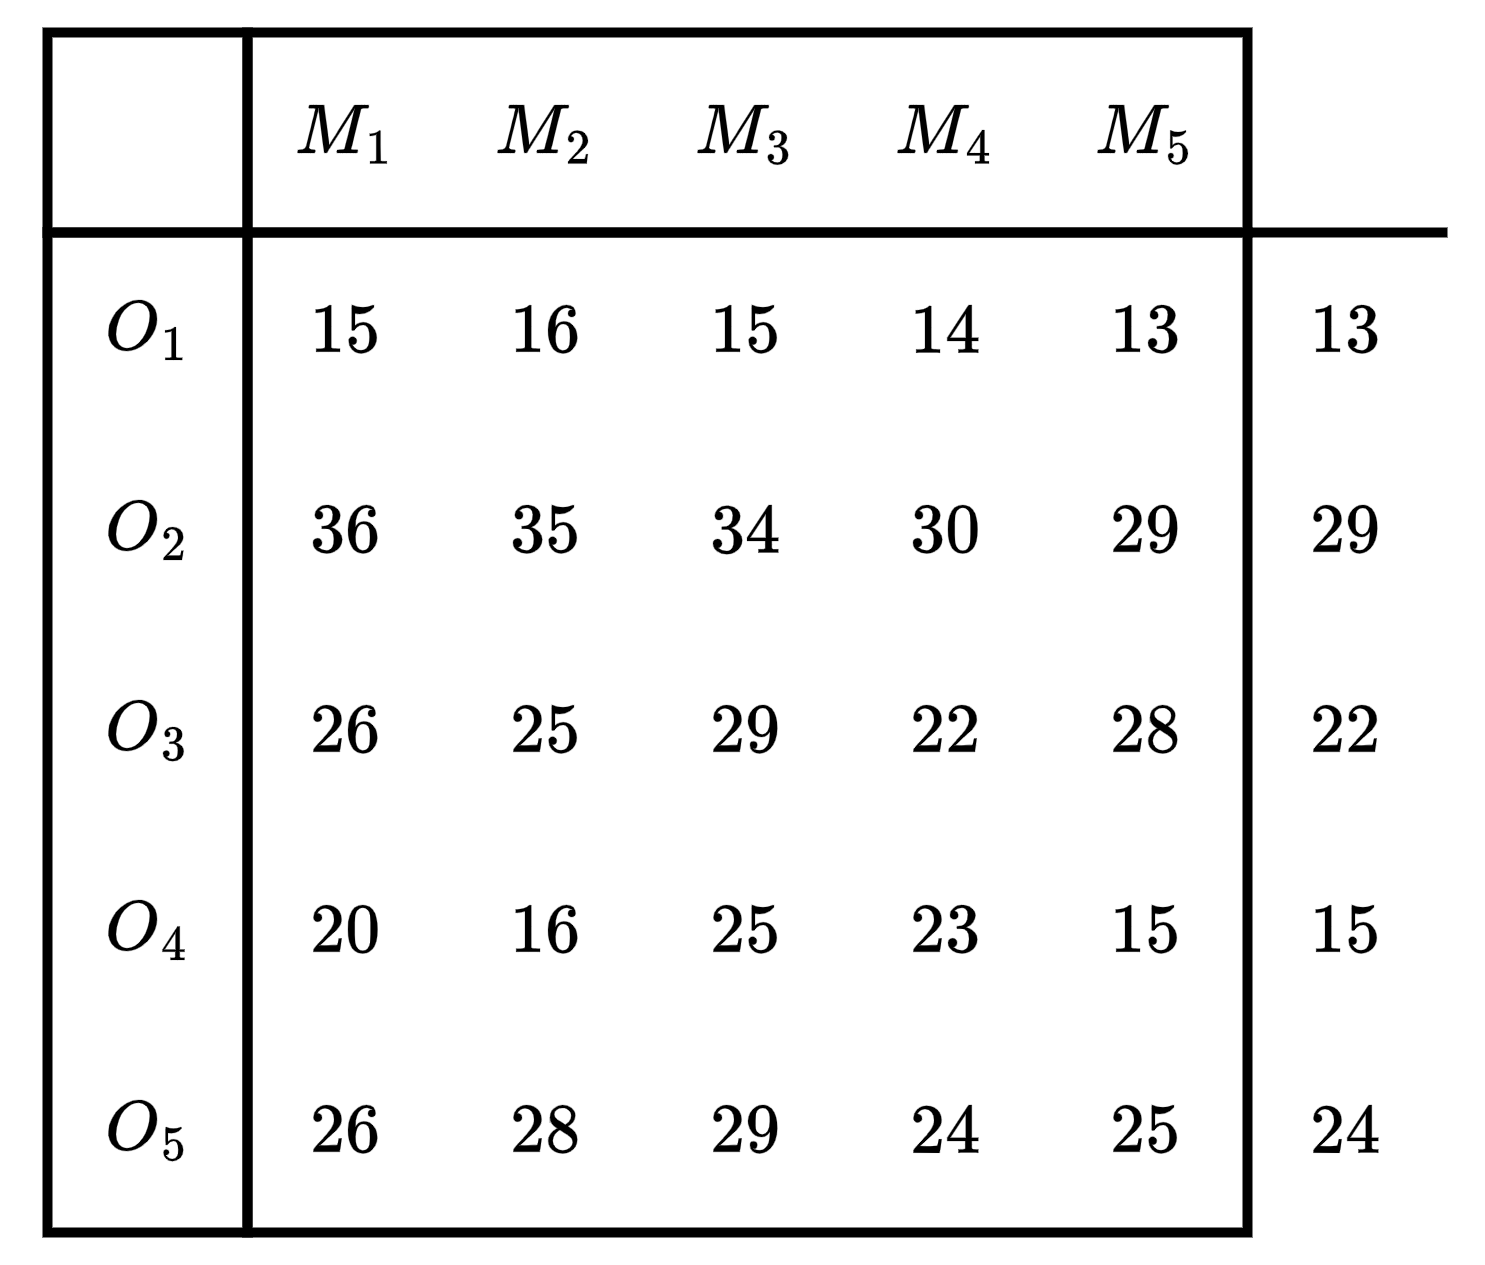

The diagram above was exported from draw.io. Its source (the exported page's mxGraphModel, read from the mxfile embedded in the PNG):
<mxGraphModel dx="346" dy="201" grid="1" gridSize="10" guides="1" tooltips="1" connect="1" arrows="1" fold="1" page="1" pageScale="1" pageWidth="827" pageHeight="1169" math="1" shadow="0">
  <root>
    <mxCell id="mXwxb2I3nzCg-ttnSsZe-0" />
    <mxCell id="mXwxb2I3nzCg-ttnSsZe-1" parent="mXwxb2I3nzCg-ttnSsZe-0" />
    <mxCell id="mXwxb2I3nzCg-ttnSsZe-2" value="" style="rounded=0;whiteSpace=wrap;html=1;fillStyle=solid;strokeColor=#000000;strokeWidth=2;fontColor=#007FFF;fillColor=none;" vertex="1" parent="mXwxb2I3nzCg-ttnSsZe-1">
      <mxGeometry x="160" y="320" width="40" height="40" as="geometry" />
    </mxCell>
    <mxCell id="mXwxb2I3nzCg-ttnSsZe-3" value="" style="rounded=0;whiteSpace=wrap;html=1;fillStyle=solid;strokeColor=#000000;strokeWidth=2;fontColor=#007FFF;fillColor=none;" vertex="1" parent="mXwxb2I3nzCg-ttnSsZe-1">
      <mxGeometry x="200" y="320" width="200" height="40" as="geometry" />
    </mxCell>
    <mxCell id="mXwxb2I3nzCg-ttnSsZe-4" value="" style="rounded=0;whiteSpace=wrap;html=1;fillStyle=solid;strokeColor=#000000;strokeWidth=2;fontColor=#007FFF;fillColor=none;" vertex="1" parent="mXwxb2I3nzCg-ttnSsZe-1">
      <mxGeometry x="160" y="360" width="40" height="200" as="geometry" />
    </mxCell>
    <mxCell id="mXwxb2I3nzCg-ttnSsZe-5" value="$$M_1$$" style="text;html=1;align=center;verticalAlign=middle;whiteSpace=wrap;rounded=0;" vertex="1" parent="mXwxb2I3nzCg-ttnSsZe-1">
      <mxGeometry x="200" y="320" width="40" height="40" as="geometry" />
    </mxCell>
    <mxCell id="mXwxb2I3nzCg-ttnSsZe-6" value="$$M_2$$" style="text;html=1;align=center;verticalAlign=middle;whiteSpace=wrap;rounded=0;" vertex="1" parent="mXwxb2I3nzCg-ttnSsZe-1">
      <mxGeometry x="240" y="320" width="40" height="40" as="geometry" />
    </mxCell>
    <mxCell id="mXwxb2I3nzCg-ttnSsZe-7" value="$$M_3$$" style="text;html=1;align=center;verticalAlign=middle;whiteSpace=wrap;rounded=0;" vertex="1" parent="mXwxb2I3nzCg-ttnSsZe-1">
      <mxGeometry x="280" y="320" width="40" height="40" as="geometry" />
    </mxCell>
    <mxCell id="mXwxb2I3nzCg-ttnSsZe-8" value="$$M_4$$" style="text;html=1;align=center;verticalAlign=middle;whiteSpace=wrap;rounded=0;" vertex="1" parent="mXwxb2I3nzCg-ttnSsZe-1">
      <mxGeometry x="320" y="320" width="40" height="40" as="geometry" />
    </mxCell>
    <mxCell id="mXwxb2I3nzCg-ttnSsZe-9" value="$$M_5$$" style="text;html=1;align=center;verticalAlign=middle;whiteSpace=wrap;rounded=0;" vertex="1" parent="mXwxb2I3nzCg-ttnSsZe-1">
      <mxGeometry x="360" y="320" width="40" height="40" as="geometry" />
    </mxCell>
    <mxCell id="mXwxb2I3nzCg-ttnSsZe-10" value="$$O_1$$" style="text;html=1;align=center;verticalAlign=middle;whiteSpace=wrap;rounded=0;" vertex="1" parent="mXwxb2I3nzCg-ttnSsZe-1">
      <mxGeometry x="160" y="360" width="40" height="40" as="geometry" />
    </mxCell>
    <mxCell id="mXwxb2I3nzCg-ttnSsZe-11" value="$$O_2$$" style="text;html=1;align=center;verticalAlign=middle;whiteSpace=wrap;rounded=0;" vertex="1" parent="mXwxb2I3nzCg-ttnSsZe-1">
      <mxGeometry x="160" y="400" width="40" height="40" as="geometry" />
    </mxCell>
    <mxCell id="mXwxb2I3nzCg-ttnSsZe-12" value="$$O_3$$" style="text;html=1;align=center;verticalAlign=middle;whiteSpace=wrap;rounded=0;" vertex="1" parent="mXwxb2I3nzCg-ttnSsZe-1">
      <mxGeometry x="160" y="440" width="40" height="40" as="geometry" />
    </mxCell>
    <mxCell id="mXwxb2I3nzCg-ttnSsZe-13" value="$$O_4$$" style="text;html=1;align=center;verticalAlign=middle;whiteSpace=wrap;rounded=0;" vertex="1" parent="mXwxb2I3nzCg-ttnSsZe-1">
      <mxGeometry x="160" y="480" width="40" height="40" as="geometry" />
    </mxCell>
    <mxCell id="mXwxb2I3nzCg-ttnSsZe-14" value="$$O_5$$" style="text;html=1;align=center;verticalAlign=middle;whiteSpace=wrap;rounded=0;" vertex="1" parent="mXwxb2I3nzCg-ttnSsZe-1">
      <mxGeometry x="160" y="520" width="40" height="40" as="geometry" />
    </mxCell>
    <mxCell id="mXwxb2I3nzCg-ttnSsZe-15" value="" style="rounded=0;whiteSpace=wrap;html=1;fillStyle=solid;strokeColor=#000000;strokeWidth=2;fontColor=#007FFF;fillColor=none;" vertex="1" parent="mXwxb2I3nzCg-ttnSsZe-1">
      <mxGeometry x="200" y="360" width="200" height="200" as="geometry" />
    </mxCell>
    <mxCell id="mXwxb2I3nzCg-ttnSsZe-16" value="$$15$$" style="text;html=1;align=center;verticalAlign=middle;whiteSpace=wrap;rounded=0;" vertex="1" parent="mXwxb2I3nzCg-ttnSsZe-1">
      <mxGeometry x="200" y="360" width="40" height="40" as="geometry" />
    </mxCell>
    <mxCell id="mXwxb2I3nzCg-ttnSsZe-17" value="$$16$$" style="text;html=1;align=center;verticalAlign=middle;whiteSpace=wrap;rounded=0;" vertex="1" parent="mXwxb2I3nzCg-ttnSsZe-1">
      <mxGeometry x="240" y="360" width="40" height="40" as="geometry" />
    </mxCell>
    <mxCell id="mXwxb2I3nzCg-ttnSsZe-18" value="$$15$$" style="text;html=1;align=center;verticalAlign=middle;whiteSpace=wrap;rounded=0;" vertex="1" parent="mXwxb2I3nzCg-ttnSsZe-1">
      <mxGeometry x="280" y="360" width="40" height="40" as="geometry" />
    </mxCell>
    <mxCell id="mXwxb2I3nzCg-ttnSsZe-19" value="$$14$$" style="text;html=1;align=center;verticalAlign=middle;whiteSpace=wrap;rounded=0;" vertex="1" parent="mXwxb2I3nzCg-ttnSsZe-1">
      <mxGeometry x="320" y="360" width="40" height="40" as="geometry" />
    </mxCell>
    <mxCell id="mXwxb2I3nzCg-ttnSsZe-20" value="$$13$$" style="text;html=1;align=center;verticalAlign=middle;whiteSpace=wrap;rounded=0;" vertex="1" parent="mXwxb2I3nzCg-ttnSsZe-1">
      <mxGeometry x="360" y="360" width="40" height="40" as="geometry" />
    </mxCell>
    <mxCell id="mXwxb2I3nzCg-ttnSsZe-21" value="$$15$$" style="text;html=1;align=center;verticalAlign=middle;whiteSpace=wrap;rounded=0;" vertex="1" parent="mXwxb2I3nzCg-ttnSsZe-1">
      <mxGeometry x="360" y="480" width="40" height="40" as="geometry" />
    </mxCell>
    <mxCell id="mXwxb2I3nzCg-ttnSsZe-22" value="$$36$$" style="text;html=1;align=center;verticalAlign=middle;whiteSpace=wrap;rounded=0;" vertex="1" parent="mXwxb2I3nzCg-ttnSsZe-1">
      <mxGeometry x="200" y="400" width="40" height="40" as="geometry" />
    </mxCell>
    <mxCell id="mXwxb2I3nzCg-ttnSsZe-23" value="$$35$$" style="text;html=1;align=center;verticalAlign=middle;whiteSpace=wrap;rounded=0;" vertex="1" parent="mXwxb2I3nzCg-ttnSsZe-1">
      <mxGeometry x="240" y="400" width="40" height="40" as="geometry" />
    </mxCell>
    <mxCell id="mXwxb2I3nzCg-ttnSsZe-24" value="$$34$$" style="text;html=1;align=center;verticalAlign=middle;whiteSpace=wrap;rounded=0;" vertex="1" parent="mXwxb2I3nzCg-ttnSsZe-1">
      <mxGeometry x="280" y="400" width="40" height="40" as="geometry" />
    </mxCell>
    <mxCell id="mXwxb2I3nzCg-ttnSsZe-25" value="$$30$$" style="text;html=1;align=center;verticalAlign=middle;whiteSpace=wrap;rounded=0;" vertex="1" parent="mXwxb2I3nzCg-ttnSsZe-1">
      <mxGeometry x="320" y="400" width="40" height="40" as="geometry" />
    </mxCell>
    <mxCell id="mXwxb2I3nzCg-ttnSsZe-26" value="$$29$$" style="text;html=1;align=center;verticalAlign=middle;whiteSpace=wrap;rounded=0;" vertex="1" parent="mXwxb2I3nzCg-ttnSsZe-1">
      <mxGeometry x="360" y="400" width="40" height="40" as="geometry" />
    </mxCell>
    <mxCell id="mXwxb2I3nzCg-ttnSsZe-27" value="$$26$$" style="text;html=1;align=center;verticalAlign=middle;whiteSpace=wrap;rounded=0;" vertex="1" parent="mXwxb2I3nzCg-ttnSsZe-1">
      <mxGeometry x="200" y="440" width="40" height="40" as="geometry" />
    </mxCell>
    <mxCell id="mXwxb2I3nzCg-ttnSsZe-28" value="$$25$$" style="text;html=1;align=center;verticalAlign=middle;whiteSpace=wrap;rounded=0;" vertex="1" parent="mXwxb2I3nzCg-ttnSsZe-1">
      <mxGeometry x="240" y="440" width="40" height="40" as="geometry" />
    </mxCell>
    <mxCell id="mXwxb2I3nzCg-ttnSsZe-29" value="$$25$$" style="text;html=1;align=center;verticalAlign=middle;whiteSpace=wrap;rounded=0;" vertex="1" parent="mXwxb2I3nzCg-ttnSsZe-1">
      <mxGeometry x="280" y="480" width="40" height="40" as="geometry" />
    </mxCell>
    <mxCell id="mXwxb2I3nzCg-ttnSsZe-30" value="$$29$$" style="text;html=1;align=center;verticalAlign=middle;whiteSpace=wrap;rounded=0;" vertex="1" parent="mXwxb2I3nzCg-ttnSsZe-1">
      <mxGeometry x="280" y="440" width="40" height="40" as="geometry" />
    </mxCell>
    <mxCell id="mXwxb2I3nzCg-ttnSsZe-31" value="$$22$$" style="text;html=1;align=center;verticalAlign=middle;whiteSpace=wrap;rounded=0;" vertex="1" parent="mXwxb2I3nzCg-ttnSsZe-1">
      <mxGeometry x="320" y="440" width="40" height="40" as="geometry" />
    </mxCell>
    <mxCell id="mXwxb2I3nzCg-ttnSsZe-32" value="$$28$$" style="text;html=1;align=center;verticalAlign=middle;whiteSpace=wrap;rounded=0;" vertex="1" parent="mXwxb2I3nzCg-ttnSsZe-1">
      <mxGeometry x="360" y="440" width="40" height="40" as="geometry" />
    </mxCell>
    <mxCell id="mXwxb2I3nzCg-ttnSsZe-33" value="$$20$$" style="text;html=1;align=center;verticalAlign=middle;whiteSpace=wrap;rounded=0;" vertex="1" parent="mXwxb2I3nzCg-ttnSsZe-1">
      <mxGeometry x="200" y="480" width="40" height="40" as="geometry" />
    </mxCell>
    <mxCell id="mXwxb2I3nzCg-ttnSsZe-34" value="$$16$$" style="text;html=1;align=center;verticalAlign=middle;whiteSpace=wrap;rounded=0;" vertex="1" parent="mXwxb2I3nzCg-ttnSsZe-1">
      <mxGeometry x="240" y="480" width="40" height="40" as="geometry" />
    </mxCell>
    <mxCell id="mXwxb2I3nzCg-ttnSsZe-35" value="$$23$$" style="text;html=1;align=center;verticalAlign=middle;whiteSpace=wrap;rounded=0;" vertex="1" parent="mXwxb2I3nzCg-ttnSsZe-1">
      <mxGeometry x="320" y="480" width="40" height="40" as="geometry" />
    </mxCell>
    <mxCell id="mXwxb2I3nzCg-ttnSsZe-36" value="$$26$$" style="text;html=1;align=center;verticalAlign=middle;whiteSpace=wrap;rounded=0;" vertex="1" parent="mXwxb2I3nzCg-ttnSsZe-1">
      <mxGeometry x="200" y="520" width="40" height="40" as="geometry" />
    </mxCell>
    <mxCell id="mXwxb2I3nzCg-ttnSsZe-37" value="$$28$$" style="text;html=1;align=center;verticalAlign=middle;whiteSpace=wrap;rounded=0;" vertex="1" parent="mXwxb2I3nzCg-ttnSsZe-1">
      <mxGeometry x="240" y="520" width="40" height="40" as="geometry" />
    </mxCell>
    <mxCell id="mXwxb2I3nzCg-ttnSsZe-38" value="$$29$$" style="text;html=1;align=center;verticalAlign=middle;whiteSpace=wrap;rounded=0;" vertex="1" parent="mXwxb2I3nzCg-ttnSsZe-1">
      <mxGeometry x="280" y="520" width="40" height="40" as="geometry" />
    </mxCell>
    <mxCell id="mXwxb2I3nzCg-ttnSsZe-39" value="$$24$$" style="text;html=1;align=center;verticalAlign=middle;whiteSpace=wrap;rounded=0;" vertex="1" parent="mXwxb2I3nzCg-ttnSsZe-1">
      <mxGeometry x="320" y="520" width="40" height="40" as="geometry" />
    </mxCell>
    <mxCell id="mXwxb2I3nzCg-ttnSsZe-40" value="$$25$$" style="text;html=1;align=center;verticalAlign=middle;whiteSpace=wrap;rounded=0;" vertex="1" parent="mXwxb2I3nzCg-ttnSsZe-1">
      <mxGeometry x="360" y="520" width="40" height="40" as="geometry" />
    </mxCell>
    <mxCell id="e1t19cT9AZULnbzq_AeV-0" value="" style="endArrow=none;html=1;rounded=0;strokeWidth=2;" edge="1" parent="mXwxb2I3nzCg-ttnSsZe-1">
      <mxGeometry width="50" height="50" relative="1" as="geometry">
        <mxPoint x="440" y="360" as="sourcePoint" />
        <mxPoint x="400" y="360" as="targetPoint" />
      </mxGeometry>
    </mxCell>
    <mxCell id="e1t19cT9AZULnbzq_AeV-1" value="$$13$$" style="text;html=1;align=center;verticalAlign=middle;whiteSpace=wrap;rounded=0;" vertex="1" parent="mXwxb2I3nzCg-ttnSsZe-1">
      <mxGeometry x="400" y="360" width="40" height="40" as="geometry" />
    </mxCell>
    <mxCell id="e1t19cT9AZULnbzq_AeV-2" value="$$29$$" style="text;html=1;align=center;verticalAlign=middle;whiteSpace=wrap;rounded=0;" vertex="1" parent="mXwxb2I3nzCg-ttnSsZe-1">
      <mxGeometry x="400" y="400" width="40" height="40" as="geometry" />
    </mxCell>
    <mxCell id="e1t19cT9AZULnbzq_AeV-3" value="$$22$$" style="text;html=1;align=center;verticalAlign=middle;whiteSpace=wrap;rounded=0;" vertex="1" parent="mXwxb2I3nzCg-ttnSsZe-1">
      <mxGeometry x="400" y="440" width="40" height="40" as="geometry" />
    </mxCell>
    <mxCell id="e1t19cT9AZULnbzq_AeV-4" value="$$24$$" style="text;html=1;align=center;verticalAlign=middle;whiteSpace=wrap;rounded=0;" vertex="1" parent="mXwxb2I3nzCg-ttnSsZe-1">
      <mxGeometry x="400" y="520" width="40" height="40" as="geometry" />
    </mxCell>
    <mxCell id="e1t19cT9AZULnbzq_AeV-5" value="$$15$$" style="text;html=1;align=center;verticalAlign=middle;whiteSpace=wrap;rounded=0;" vertex="1" parent="mXwxb2I3nzCg-ttnSsZe-1">
      <mxGeometry x="400" y="480" width="40" height="40" as="geometry" />
    </mxCell>
  </root>
</mxGraphModel>